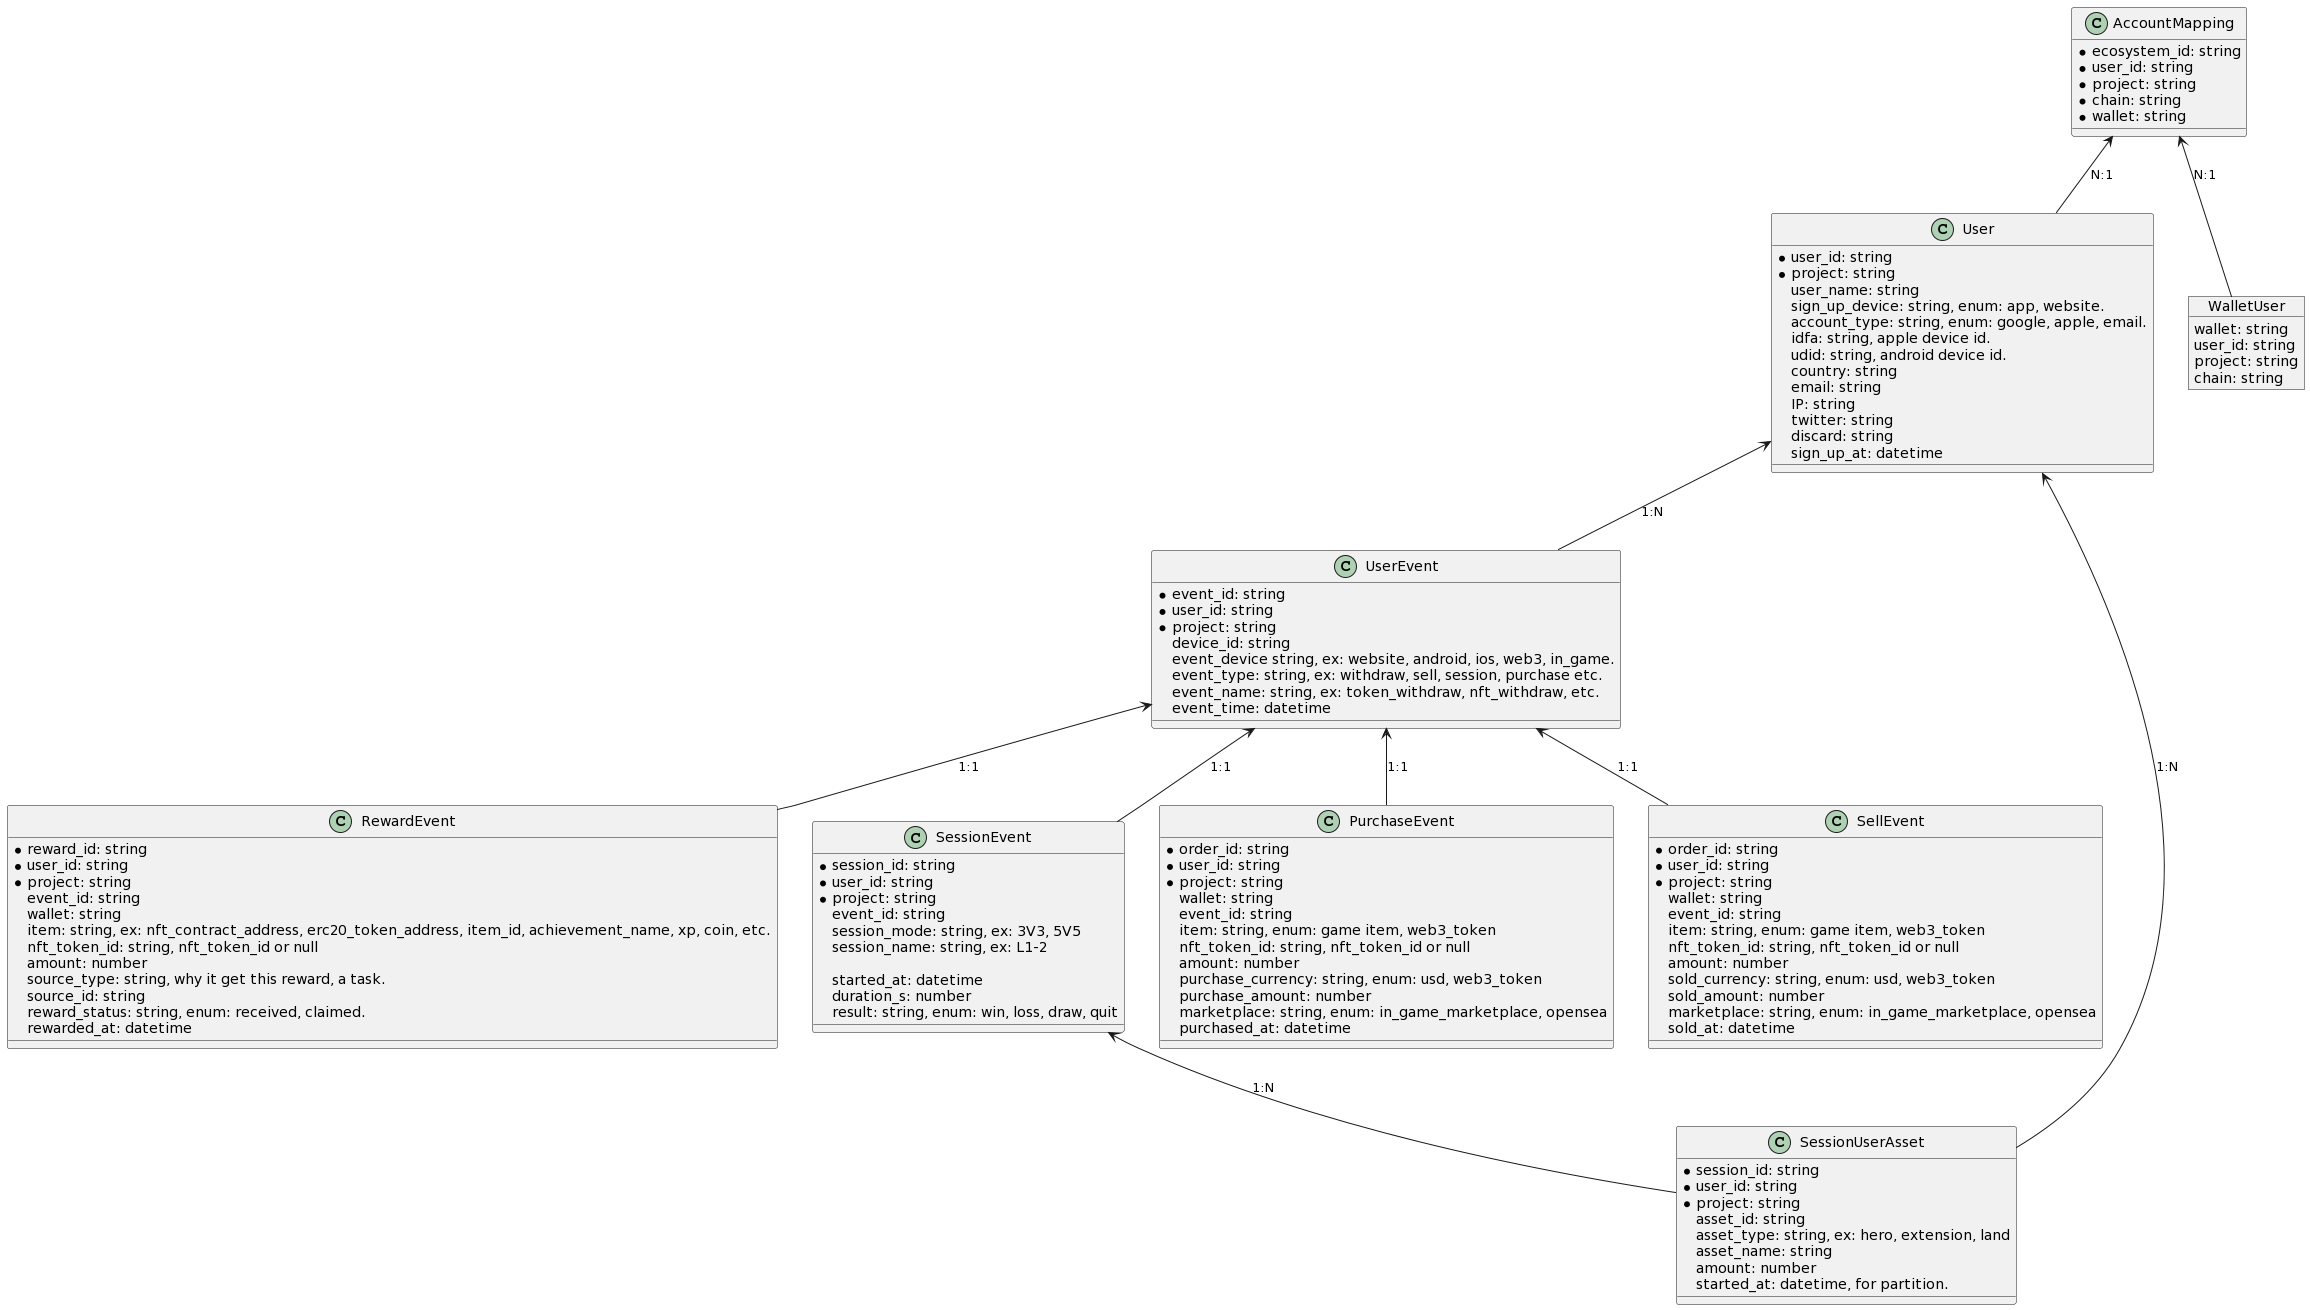

The diagram above was rendered by PlantUML. Its source (embedded in the PNG):
@startuml
class User {
	* user_id: string
	* project: string
	user_name: string
	sign_up_device: string, enum: app, website.
	account_type: string, enum: google, apple, email.
	idfa: string, apple device id.
	udid: string, android device id.
	country: string
	email: string
	IP: string
	twitter: string
	discard: string
	sign_up_at: datetime
}

object WalletUser {
	wallet: string
	user_id: string
	project: string
	chain: string
}

class AccountMapping {
	* ecosystem_id: string
	* user_id: string
	* project: string
	* chain: string
	* wallet: string
}

class UserEvent {
	* event_id: string
	* user_id: string
	* project: string
	device_id: string
	event_device string, ex: website, android, ios, web3, in_game.
	event_type: string, ex: withdraw, sell, session, purchase etc.
	event_name: string, ex: token_withdraw, nft_withdraw, etc.
	event_time: datetime
}

class RewardEvent {
	* reward_id: string
	* user_id: string
	* project: string
	event_id: string
	wallet: string
	item: string, ex: nft_contract_address, erc20_token_address, item_id, achievement_name, xp, coin, etc.
	nft_token_id: string, nft_token_id or null
	amount: number
	source_type: string, why it get this reward, a task.
	source_id: string
	reward_status: string, enum: received, claimed.
	rewarded_at: datetime
}

class SessionUserAsset {
	* session_id: string
	* user_id: string
	* project: string
	asset_id: string
	asset_type: string, ex: hero, extension, land
	asset_name: string
	amount: number
	started_at: datetime, for partition.
}

class SessionEvent {
	* session_id: string
	* user_id: string
	* project: string
	event_id: string
	session_mode: string, ex: 3V3, 5V5
	session_name: string, ex: L1-2
	' detail: no need now
	
	started_at: datetime
	duration_s: number
	result: string, enum: win, loss, draw, quit
}
class PurchaseEvent {
	* order_id: string
	* user_id: string
    * project: string
	wallet: string
	event_id: string
	item: string, enum: game item, web3_token
    nft_token_id: string, nft_token_id or null
	amount: number
	purchase_currency: string, enum: usd, web3_token
	purchase_amount: number
	marketplace: string, enum: in_game_marketplace, opensea
	purchased_at: datetime
}

class SellEvent {
	* order_id: string
	* user_id: string
    * project: string
	wallet: string
	event_id: string
	item: string, enum: game item, web3_token
    nft_token_id: string, nft_token_id or null
	amount: number
	sold_currency: string, enum: usd, web3_token
	sold_amount: number
	marketplace: string, enum: in_game_marketplace, opensea
	sold_at: datetime
}

UserEvent <-- SessionEvent : 1:1
UserEvent <-- PurchaseEvent : 1:1
UserEvent <-- SellEvent : 1:1
SessionEvent <-- SessionUserAsset : 1:N
User <-- SessionUserAsset: 1:N

UserEvent <-- RewardEvent: 1:1
UserEvent -up-> User: 1:N
AccountMapping <-- User : N:1
AccountMapping <-- WalletUser : N:1
@enduml